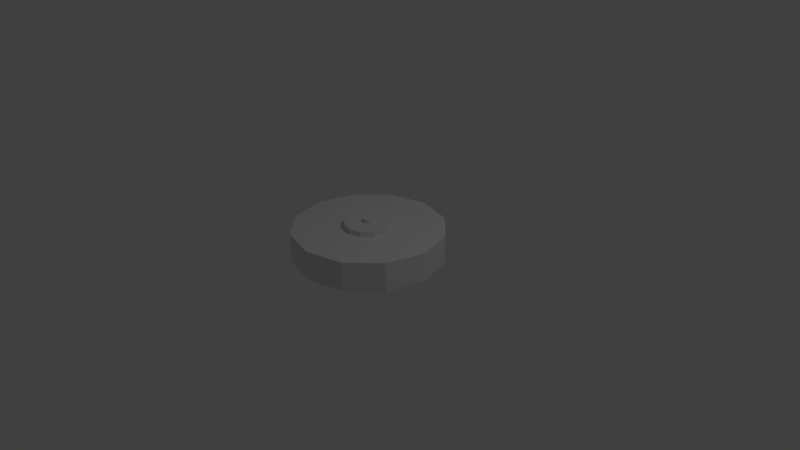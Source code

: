 # Source: TellerMine.blend  (saved by Blender 2.78.0; exported with 4.5.12 LTS)
import bpy
from mathutils import Matrix  # noqa: F401  (used for matrix-valued properties, if any)

bpy.ops.wm.read_factory_settings(use_empty=True)
scene = bpy.context.scene
scene.name = 'Scene'

# ---- collections
col_collection_1 = bpy.data.collections.new('Collection 1'); scene.collection.children.link(col_collection_1)

# ---- world
world_world = bpy.data.worlds.new('World'); scene.world = world_world
world_world.color = (0.05088, 0.05088, 0.05088)
world_world.use_sun_shadow = False
world_world.sun_shadow_jitter_overblur = 0.0
world_world.cycles.sampling_method = 'MANUAL'

# ---- cameras
cam_camera = bpy.data.cameras.new('Camera')
cam_camera.clip_end = 100.0
cam_camera.lens = 35.0
cam_camera.sensor_width = 32.0
cam_camera.sensor_height = 18.0
cam_camera.ortho_scale = 7.314
cam_camera.dof.focus_distance = 0.0
cam_camera.dof.aperture_fstop = 128.0

# ---- lights
light_lamp = bpy.data.lights.new('Lamp', 'POINT')
light_lamp.transmission_factor = 0.0
light_lamp.cutoff_distance = 30.0
light_lamp.energy = 100.0
light_lamp.shadow_buffer_clip_start = 1.001
light_lamp.shadow_soft_size = 0.1
light_lamp.shadow_maximum_resolution = 0.006
light_lamp.use_absolute_resolution = True

# ---- meshes
me_cylinder_001 = bpy.data.meshes.new('Cylinder.001')
me_cylinder_001.from_pydata([(0.1584, 0.2744, 3.163), (-6.786e-09, 0.3169, 3.163), (0.2744, 0.1584, 3.163), (0.3169, -1.089e-07, 3.163), (0.2744, -0.1584, 3.163), (0.1584, -0.2744, 3.163), (4.106e-08, -0.3169, 3.163), (-0.1584, -0.2744, 3.163), (-0.2744, -0.1584, 3.163), (-0.3169, -2.423e-07, 3.163), (-0.2744, 0.1584, 3.163), (-0.1584, 0.2744, 3.163), (0.1584, 0.2744, 3.587), (-6.786e-09, 0.3169, 3.587), (0.2744, 0.1584, 3.587), (0.3169, -1.089e-07, 3.587), (0.2744, -0.1584, 3.587), (0.1584, -0.2744, 3.587), (4.106e-08, -0.3169, 3.587), (-0.1584, -0.2744, 3.587), (-0.2744, -0.1584, 3.587), (-0.3169, -2.423e-07, 3.587), (-0.2744, 0.1584, 3.587), (-0.1584, 0.2744, 3.587), (0.03571, 0.06186, 3.587), (-1.307e-08, 0.07143, 3.587), (0.06186, 0.03571, 3.587), (0.07143, -1.38e-07, 3.587), (0.06186, -0.03571, 3.587), (0.03571, -0.06186, 3.587), (-2.286e-09, -0.07143, 3.587), (-0.03571, -0.06186, 3.587), (-0.06186, -0.03571, 3.587), (-0.07143, -1.681e-07, 3.587), (-0.06186, 0.03571, 3.587), (-0.03571, 0.06186, 3.587), (0.03571, 0.06186, 3.807), (-9.101e-09, 0.07143, 3.807), (0.06186, 0.03571, 3.807), (0.07143, -1.38e-07, 3.807), (0.06186, -0.03571, 3.807), (0.03571, -0.06186, 3.807), (1.684e-09, -0.07143, 3.807), (-0.03571, -0.06186, 3.807), (-0.06186, -0.03571, 3.807), (-0.07143, -1.681e-07, 3.807), (-0.06186, 0.03571, 3.807), (-0.03571, 0.06186, 3.807), (0.1584, 0.2744, 3.163), (-6.786e-09, 0.3169, 3.163), (0.2744, 0.1584, 3.163), (0.3169, -1.089e-07, 3.163), (0.2744, -0.1584, 3.163), (0.1584, -0.2744, 3.163), (4.106e-08, -0.3169, 3.163), (-0.1584, -0.2744, 3.163), (-0.2744, -0.1584, 3.163), (-0.3169, -2.423e-07, 3.163), (-0.2744, 0.1584, 3.163), (-0.1584, 0.2744, 3.163), (0.1584, 0.2744, 3.587), (0.1584, 0.2744, 3.587), (0.1584, 0.2744, 3.587), (-6.786e-09, 0.3169, 3.587), (-6.786e-09, 0.3169, 3.587), (-6.786e-09, 0.3169, 3.587), (0.2744, 0.1584, 3.587), (0.2744, 0.1584, 3.587), (0.2744, 0.1584, 3.587), (0.3169, -1.089e-07, 3.587), (0.3169, -1.089e-07, 3.587), (0.3169, -1.089e-07, 3.587), (0.2744, -0.1584, 3.587), (0.2744, -0.1584, 3.587), (0.2744, -0.1584, 3.587), (0.1584, -0.2744, 3.587), (0.1584, -0.2744, 3.587), (0.1584, -0.2744, 3.587), (4.106e-08, -0.3169, 3.587), (4.106e-08, -0.3169, 3.587), (4.106e-08, -0.3169, 3.587), (-0.1584, -0.2744, 3.587), (-0.1584, -0.2744, 3.587), (-0.1584, -0.2744, 3.587), (-0.2744, -0.1584, 3.587), (-0.2744, -0.1584, 3.587), (-0.2744, -0.1584, 3.587), (-0.3169, -2.423e-07, 3.587), (-0.3169, -2.423e-07, 3.587), (-0.3169, -2.423e-07, 3.587), (-0.2744, 0.1584, 3.587), (-0.2744, 0.1584, 3.587), (-0.2744, 0.1584, 3.587), (-0.1584, 0.2744, 3.587), (-0.1584, 0.2744, 3.587), (-0.1584, 0.2744, 3.587), (0.03571, 0.06186, 3.587), (0.03571, 0.06186, 3.587), (0.03571, 0.06186, 3.587), (-1.307e-08, 0.07143, 3.587), (-1.307e-08, 0.07143, 3.587), (-1.307e-08, 0.07143, 3.587), (0.06186, 0.03571, 3.587), (0.06186, 0.03571, 3.587), (0.06186, 0.03571, 3.587), (0.07143, -1.38e-07, 3.587), (0.07143, -1.38e-07, 3.587), (0.07143, -1.38e-07, 3.587), (0.06186, -0.03571, 3.587), (0.06186, -0.03571, 3.587), (0.06186, -0.03571, 3.587), (0.03571, -0.06186, 3.587), (0.03571, -0.06186, 3.587), (0.03571, -0.06186, 3.587), (-2.286e-09, -0.07143, 3.587), (-2.286e-09, -0.07143, 3.587), (-2.286e-09, -0.07143, 3.587), (-0.03571, -0.06186, 3.587), (-0.03571, -0.06186, 3.587), (-0.03571, -0.06186, 3.587), (-0.06186, -0.03571, 3.587), (-0.06186, -0.03571, 3.587), (-0.06186, -0.03571, 3.587), (-0.07143, -1.681e-07, 3.587), (-0.07143, -1.681e-07, 3.587), (-0.07143, -1.681e-07, 3.587), (-0.06186, 0.03571, 3.587), (-0.06186, 0.03571, 3.587), (-0.06186, 0.03571, 3.587), (-0.03571, 0.06186, 3.587), (-0.03571, 0.06186, 3.587), (-0.03571, 0.06186, 3.587), (0.03571, 0.06186, 3.807), (0.03571, 0.06186, 3.807), (-9.101e-09, 0.07143, 3.807), (-9.101e-09, 0.07143, 3.807), (0.06186, 0.03571, 3.807), (0.06186, 0.03571, 3.807), (0.07143, -1.38e-07, 3.807), (0.07143, -1.38e-07, 3.807), (0.06186, -0.03571, 3.807), (0.06186, -0.03571, 3.807), (0.03571, -0.06186, 3.807), (0.03571, -0.06186, 3.807), (1.684e-09, -0.07143, 3.807), (1.684e-09, -0.07143, 3.807), (-0.03571, -0.06186, 3.807), (-0.03571, -0.06186, 3.807), (-0.06186, -0.03571, 3.807), (-0.06186, -0.03571, 3.807), (-0.07143, -1.681e-07, 3.807), (-0.07143, -1.681e-07, 3.807), (-0.06186, 0.03571, 3.807), (-0.06186, 0.03571, 3.807), (-0.03571, 0.06186, 3.807), (-0.03571, 0.06186, 3.807)], [], [(54, 53, 76, 78), (80, 77, 112, 114), (51, 50, 67, 69), (58, 57, 88, 90), (55, 6, 79, 81), (52, 3, 70, 72), (59, 10, 91, 93), (48, 49, 63, 60), (56, 7, 82, 84), (5, 4, 73, 75), (1, 11, 94, 64), (2, 0, 61, 66), (9, 8, 85, 87), (123, 121, 149, 150), (71, 68, 103, 105), (92, 89, 124, 126), (83, 18, 115, 117), (74, 15, 106, 108), (95, 22, 127, 129), (62, 65, 99, 96), (86, 19, 118, 120), (17, 16, 109, 111), (13, 23, 130, 100), (14, 12, 97, 102), (21, 20, 122, 125), (132, 134, 154, 152, 151, 148, 146, 144, 142, 140, 138, 136), (116, 113, 143, 145), (107, 104, 137, 139), (128, 33, 45, 153), (119, 30, 42, 147), (110, 27, 39, 141), (131, 34, 46, 155), (98, 101, 135, 133), (32, 31, 43, 44), (29, 28, 40, 41), (25, 35, 47, 37), (26, 24, 36, 38)])
_uv = me_cylinder_001.uv_layers.new(name='UVMap')
_uv.uv.foreach_set('vector', [0.0, 0.0, 0.0, 0.0, 0.0, 0.0, 0.0, 0.0, 0.0, 0.0, 0.0, 0.0, 0.0, 0.0, 0.0, 0.0, 0.0, 0.0, 0.0, 0.0, 0.0, 0.0, 0.0, 0.0, 0.0, 0.0, 0.0, 0.0, 0.0, 0.0, 0.0, 0.0, 0.0, 0.0, 0.0, 0.0, 0.0, 0.0, 0.0, 0.0, 0.0, 0.0, 0.0, 0.0, 0.0, 0.0, 0.0, 0.0, 0.0, 0.0, 0.0, 0.0, 0.0, 0.0, 0.0, 0.0, 0.0, 0.0, 0.0, 0.0, 0.0, 0.0, 0.0, 0.0, 0.0, 0.0, 0.0, 0.0, 0.0, 0.0, 0.0, 0.0, 0.0, 0.0, 0.0, 0.0, 0.0, 0.0, 0.0, 0.0, 0.0, 0.0, 0.0, 0.0, 0.0, 0.0, 0.0, 0.0, 0.0, 0.0, 0.0, 0.0, 0.0, 0.0, 0.0, 0.0, 0.0, 0.0, 0.0, 0.0, 0.0, 0.0, 0.0, 0.0, 0.0, 0.0, 0.0, 0.0, 0.0, 0.0, 0.0, 0.0, 0.0, 0.0, 0.0, 0.0, 0.0, 0.0, 0.0, 0.0, 0.0, 0.0, 0.0, 0.0, 0.0, 0.0, 0.0, 0.0, 0.0, 0.0, 0.0, 0.0, 0.0, 0.0, 0.0, 0.0, 0.0, 0.0, 0.0, 0.0, 0.0, 0.0, 0.0, 0.0, 0.0, 0.0, 0.0, 0.0, 0.0, 0.0, 0.0, 0.0, 0.0, 0.0, 0.0, 0.0, 0.0, 0.0, 0.0, 0.0, 0.0, 0.0, 0.0, 0.0, 0.0, 0.0, 0.0, 0.0, 0.0, 0.0, 0.0, 0.0, 0.0, 0.0, 0.0, 0.0, 0.0, 0.0, 0.0, 0.0, 0.0, 0.0, 0.0, 0.0, 0.0, 0.0, 0.0, 0.0, 0.0, 0.0, 0.0, 0.0, 0.0, 0.0, 0.0, 0.0, 0.0, 0.0, 0.0, 0.0, 0.5, 1.0, 0.75, 0.933, 0.933, 0.75, 1.0, 0.5, 0.933, 0.25, 0.75, 0.06699, 0.5, 0.0, 0.25, 0.06699, 0.06699, 0.25, 0.0, 0.5, 0.06699, 0.75, 0.25, 0.933, 0.0, 0.0, 0.0, 0.0, 0.0, 0.0, 0.0, 0.0, 0.0, 0.0, 0.0, 0.0, 0.0, 0.0, 0.0, 0.0, 0.0, 0.0, 0.0, 0.0, 0.0, 0.0, 0.0, 0.0, 0.0, 0.0, 0.0, 0.0, 0.0, 0.0, 0.0, 0.0, 0.0, 0.0, 0.0, 0.0, 0.0, 0.0, 0.0, 0.0, 0.0, 0.0, 0.0, 0.0, 0.0, 0.0, 0.0, 0.0, 0.0, 0.0, 0.0, 0.0, 0.0, 0.0, 0.0, 0.0, 0.0, 0.0, 0.0, 0.0, 0.0, 0.0, 0.0, 0.0, 0.0, 0.0, 0.0, 0.0, 0.0, 0.0, 0.0, 0.0, 0.0, 0.0, 0.0, 0.0, 0.0, 0.0, 0.0, 0.0, 0.0, 0.0, 0.0, 0.0, 0.0, 0.0, 0.0, 0.0])
me_cylinder_001.use_remesh_preserve_volume = False
me_cylinder_001.use_remesh_preserve_attributes = False
me_cylinder_001.use_mirror_vertex_groups = False
me_cylinder_001.update()
me_cylinder = bpy.data.meshes.new('Cylinder')
me_cylinder.from_pydata([(0.0, 1.0, -1.0), (0.0, 1.0, 1.0), (0.5, 0.866, -1.0), (0.5, 0.866, 1.0), (0.866, 0.5, -1.0), (0.866, 0.5, 1.0), (1.0, -4.371e-08, -1.0), (1.0, -4.371e-08, 1.0), (0.866, -0.5, -1.0), (0.866, -0.5, 1.0), (0.5, -0.866, -1.0), (0.5, -0.866, 1.0), (1.51e-07, -1.0, -1.0), (1.51e-07, -1.0, 1.0), (-0.5, -0.866, -1.0), (-0.5, -0.866, 1.0), (-0.866, -0.5, -1.0), (-0.866, -0.5, 1.0), (-1.0, -4.649e-07, -1.0), (-1.0, -4.649e-07, 1.0), (-0.866, 0.5, -1.0), (-0.866, 0.5, 1.0), (-0.5, 0.866, -1.0), (-0.5, 0.866, 1.0), (0.1584, 0.2744, 1.0), (-6.786e-09, 0.3169, 1.0), (0.2744, 0.1584, 1.0), (0.3169, -1.089e-07, 1.0), (0.2744, -0.1584, 1.0), (0.1584, -0.2744, 1.0), (4.106e-08, -0.3169, 1.0), (-0.1584, -0.2744, 1.0), (-0.2744, -0.1584, 1.0), (-0.3169, -2.423e-07, 1.0), (-0.2744, 0.1584, 1.0), (-0.1584, 0.2744, 1.0)], [], [(0, 1, 3, 2), (2, 3, 5, 4), (4, 5, 7, 6), (6, 7, 9, 8), (8, 9, 11, 10), (10, 11, 13, 12), (12, 13, 15, 14), (14, 15, 17, 16), (16, 17, 19, 18), (18, 19, 21, 20), (11, 9, 28, 29), (20, 21, 23, 22), (22, 23, 1, 0), (0, 2, 4, 6, 8, 10, 12, 14, 16, 18, 20, 22), (9, 7, 27, 28), (1, 23, 35, 25), (3, 1, 25, 24), (7, 5, 26, 27), (23, 21, 34, 35), (5, 3, 24, 26), (21, 19, 33, 34), (19, 17, 32, 33), (17, 15, 31, 32), (15, 13, 30, 31), (13, 11, 29, 30)])
_uv = me_cylinder.uv_layers.new(name='UVMap')
_uv.uv.foreach_set('vector', [0.0, 0.0, 0.0, 0.0, 0.0, 0.0, 0.0, 0.0, 0.0, 0.0, 0.0, 0.0, 0.0, 0.0, 0.0, 0.0, 0.0, 0.0, 0.0, 0.0, 0.0, 0.0, 0.0, 0.0, 0.0, 0.0, 0.0, 0.0, 0.0, 0.0, 0.0, 0.0, 0.0, 0.0, 0.0, 0.0, 0.0, 0.0, 0.0, 0.0, 0.0, 0.0, 0.0, 0.0, 0.0, 0.0, 0.0, 0.0, 0.0, 0.0, 0.0, 0.0, 0.0, 0.0, 0.0, 0.0, 0.0, 0.0, 0.0, 0.0, 0.0, 0.0, 0.0, 0.0, 0.0, 0.0, 0.0, 0.0, 0.0, 0.0, 0.0, 0.0, 0.0, 0.0, 0.0, 0.0, 0.0, 0.0, 0.0, 0.0, 0.0, 0.0, 0.0, 0.0, 0.0, 0.0, 0.0, 0.0, 0.0, 0.0, 0.0, 0.0, 0.0, 0.0, 0.0, 0.0, 0.0, 0.0, 0.0, 0.0, 0.0, 0.0, 0.0, 0.0, 0.0, 0.0, 0.0, 0.0, 0.0, 0.0, 0.0, 0.0, 0.0, 0.0, 0.0, 0.0, 0.0, 0.0, 0.0, 0.0, 0.0, 0.0, 0.0, 0.0, 0.0, 0.0, 0.0, 0.0, 0.0, 0.0, 0.0, 0.0, 0.0, 0.0, 0.0, 0.0, 0.0, 0.0, 0.0, 0.0, 0.0, 0.0, 0.0, 0.0, 0.0, 0.0, 0.0, 0.0, 0.0, 0.0, 0.0, 0.0, 0.0, 0.0, 0.0, 0.0, 0.0, 0.0, 0.0, 0.0, 0.0, 0.0, 0.0, 0.0, 0.0, 0.0, 0.0, 0.0, 0.0, 0.0, 0.0, 0.0, 0.0, 0.0, 0.0, 0.0, 0.0, 0.0, 0.0, 0.0, 0.0, 0.0, 0.0, 0.0, 0.0, 0.0, 0.0, 0.0, 0.0, 0.0, 0.0, 0.0, 0.0, 0.0, 0.0, 0.0, 0.0, 0.0, 0.0, 0.0, 0.0, 0.0, 0.0, 0.0, 0.0, 0.0, 0.0, 0.0, 0.0, 0.0, 0.0, 0.0, 0.0, 0.0, 0.0, 0.0])
me_cylinder.use_remesh_preserve_volume = False
me_cylinder.use_remesh_preserve_attributes = False
me_cylinder.use_mirror_vertex_groups = False
me_cylinder.update()

# ---- objects
ob_tellerminehead = bpy.data.objects.new('TellermineHead', me_cylinder_001)
ob_tellermine = bpy.data.objects.new('Tellermine', me_cylinder)
ob_lamp = bpy.data.objects.new('Lamp', light_lamp)
ob_camera = bpy.data.objects.new('Camera', cam_camera)

# ---- transforms, parenting, visibility, modifiers, constraints
ob_tellerminehead.location = (0.0, 0.0, -0.2216)
ob_tellerminehead.scale = (1.0, 1.0, 0.1925)
ob_tellerminehead.lineart.crease_threshold = 0.0
ob_tellermine.location = (0.0, 0.0, 0.206)
ob_tellermine.scale = (1.0, 1.0, 0.1925)
ob_tellermine.lineart.crease_threshold = 0.0
ob_lamp.location = (4.076, 1.005, 5.904)
ob_lamp.rotation_euler = (0.6503, 0.05522, 1.866)
ob_lamp.lock_rotations_4d = False
ob_lamp.empty_display_type = 'ARROWS'
ob_lamp.color = (0.0, 0.0, 0.0, 0.0)
ob_lamp.lineart.crease_threshold = 0.0
ob_camera.location = (7.481, -6.508, 5.344)
ob_camera.rotation_euler = (1.109, 0.0, 0.8149)
ob_camera.lock_rotations_4d = False
ob_camera.empty_display_type = 'ARROWS'
ob_camera.color = (0.0, 0.0, 0.0, 0.0)
ob_camera.display_type = 'WIRE'
ob_camera.lineart.crease_threshold = 0.0

# ---- collection membership
col_collection_1.objects.link(ob_tellerminehead)
col_collection_1.objects.link(ob_tellermine)
col_collection_1.objects.link(ob_lamp)
col_collection_1.objects.link(ob_camera)

# ---- scene / render settings (as saved in the file)
scene.camera = ob_camera
scene.frame_start = 1; scene.frame_end = 250; scene.frame_set(1)
scene.render.engine = 'BLENDER_EEVEE_NEXT'
scene.render.resolution_percentage = 50
scene.render.dither_intensity = 0.0
scene.cycles.use_denoising = False
scene.cycles.samples = 128
scene.cycles.sampling_pattern = 'TABULATED_SOBOL'
scene.cycles.light_sampling_threshold = 0.0
scene.cycles.use_adaptive_sampling = False
scene.cycles.use_light_tree = False
scene.cycles.blur_glossy = 0.0
scene.cycles.sample_clamp_indirect = 0.0
scene.view_settings.view_transform = 'Standard'
bpy.context.view_layer.update()
